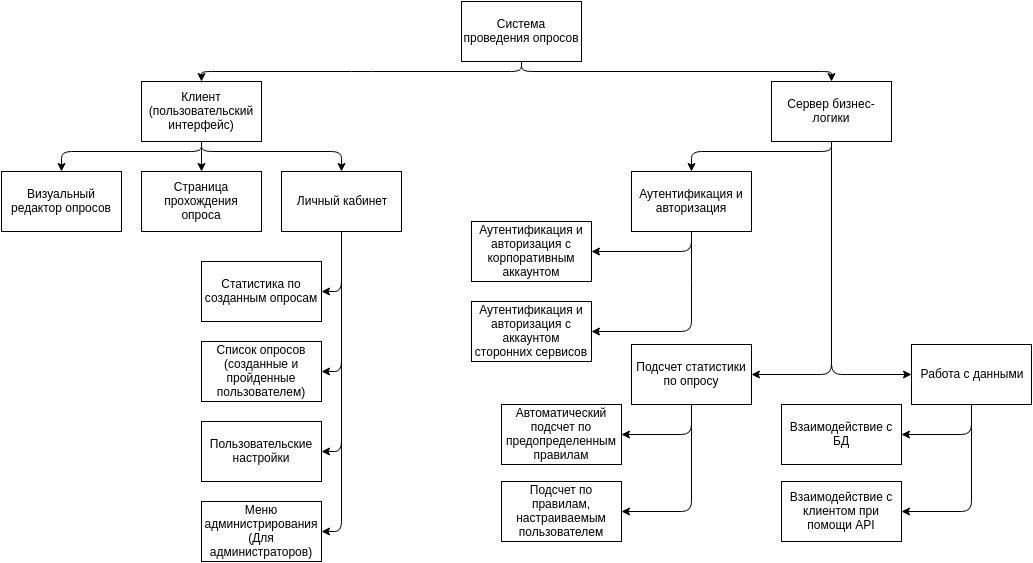

The diagram above was exported from draw.io. Its source (the exported page's mxGraphModel, read from the mxfile embedded in the PNG):
<mxGraphModel dx="1272" dy="530" grid="1" gridSize="10" guides="1" tooltips="1" connect="1" arrows="1" fold="1" page="1" pageScale="1" pageWidth="1169" pageHeight="826" background="#ffffff" math="0" shadow="0">
  <root>
    <mxCell id="0" />
    <mxCell id="1" parent="0" />
    <mxCell id="2" value="Система проведения опросов" style="whiteSpace=wrap;html=1;" parent="1" vertex="1">
      <mxGeometry x="560" y="70" width="120" height="60" as="geometry" />
    </mxCell>
    <mxCell id="3" value="Клиент&lt;div&gt;(пользовательский интерфейс)&lt;/div&gt;" style="whiteSpace=wrap;html=1;" parent="1" vertex="1">
      <mxGeometry x="240" y="150" width="120" height="60" as="geometry" />
    </mxCell>
    <mxCell id="4" value="Сервер бизнес-логики" style="whiteSpace=wrap;html=1;" parent="1" vertex="1">
      <mxGeometry x="870" y="150" width="120" height="60" as="geometry" />
    </mxCell>
    <mxCell id="7" value="" style="endArrow=classic;html=1;exitX=0.5;exitY=1;entryX=0.5;entryY=0;" parent="1" source="2" target="3" edge="1">
      <mxGeometry width="50" height="50" relative="1" as="geometry">
        <mxPoint x="530" y="180" as="sourcePoint" />
        <mxPoint x="580" y="130" as="targetPoint" />
        <Array as="points">
          <mxPoint x="620" y="140" />
          <mxPoint x="460" y="140" />
          <mxPoint x="300" y="140" />
        </Array>
      </mxGeometry>
    </mxCell>
    <mxCell id="8" value="" style="endArrow=classic;html=1;exitX=0.5;exitY=1;entryX=0.5;entryY=0;" parent="1" source="2" target="4" edge="1">
      <mxGeometry width="50" height="50" relative="1" as="geometry">
        <mxPoint x="640" y="210" as="sourcePoint" />
        <mxPoint x="690" y="160" as="targetPoint" />
        <Array as="points">
          <mxPoint x="620" y="140" />
          <mxPoint x="930" y="140" />
        </Array>
      </mxGeometry>
    </mxCell>
    <mxCell id="9" value="Визуальный редактор опросов" style="whiteSpace=wrap;html=1;flipH=1;" parent="1" vertex="1">
      <mxGeometry x="100" y="240" width="120" height="60" as="geometry" />
    </mxCell>
    <mxCell id="10" value="Страница прохождения опроса" style="whiteSpace=wrap;html=1;" parent="1" vertex="1">
      <mxGeometry x="240" y="240" width="120" height="60" as="geometry" />
    </mxCell>
    <mxCell id="11" value="Личный кабинет" style="whiteSpace=wrap;html=1;" parent="1" vertex="1">
      <mxGeometry x="380" y="240" width="120" height="60" as="geometry" />
    </mxCell>
    <mxCell id="12" value="" style="endArrow=classic;html=1;exitX=0.5;exitY=1;entryX=0.5;entryY=0;" parent="1" source="3" target="9" edge="1">
      <mxGeometry width="50" height="50" relative="1" as="geometry">
        <mxPoint x="10" y="60" as="sourcePoint" />
        <mxPoint x="60" y="10" as="targetPoint" />
        <Array as="points">
          <mxPoint x="300" y="220" />
          <mxPoint x="160" y="220" />
        </Array>
      </mxGeometry>
    </mxCell>
    <mxCell id="13" value="" style="endArrow=classic;html=1;exitX=0.5;exitY=1;entryX=0.5;entryY=0;" parent="1" source="3" target="10" edge="1">
      <mxGeometry width="50" height="50" relative="1" as="geometry">
        <mxPoint x="10" y="60" as="sourcePoint" />
        <mxPoint x="60" y="10" as="targetPoint" />
      </mxGeometry>
    </mxCell>
    <mxCell id="14" value="" style="endArrow=classic;html=1;exitX=0.5;exitY=1;entryX=0.5;entryY=0;" parent="1" source="3" target="11" edge="1">
      <mxGeometry width="50" height="50" relative="1" as="geometry">
        <mxPoint x="10" y="60" as="sourcePoint" />
        <mxPoint x="60" y="10" as="targetPoint" />
        <Array as="points">
          <mxPoint x="300" y="220" />
          <mxPoint x="440" y="220" />
        </Array>
      </mxGeometry>
    </mxCell>
    <mxCell id="15" value="Статистика по созданным опросам" style="whiteSpace=wrap;html=1;" parent="1" vertex="1">
      <mxGeometry x="300" y="330" width="120" height="60" as="geometry" />
    </mxCell>
    <mxCell id="16" value="Список опросов&lt;div&gt;(созданные и пройденные пользователем)&lt;/div&gt;" style="whiteSpace=wrap;html=1;" parent="1" vertex="1">
      <mxGeometry x="300" y="410" width="120" height="60" as="geometry" />
    </mxCell>
    <mxCell id="17" value="" style="endArrow=classic;html=1;exitX=0.5;exitY=1;entryX=1;entryY=0.5;" parent="1" source="11" target="15" edge="1">
      <mxGeometry width="50" height="50" relative="1" as="geometry">
        <mxPoint x="10" y="60" as="sourcePoint" />
        <mxPoint x="60" y="10" as="targetPoint" />
        <Array as="points">
          <mxPoint x="440" y="360" />
        </Array>
      </mxGeometry>
    </mxCell>
    <mxCell id="18" value="" style="endArrow=classic;html=1;entryX=1;entryY=0.5;" parent="1" target="16" edge="1">
      <mxGeometry width="50" height="50" relative="1" as="geometry">
        <mxPoint x="440" y="300" as="sourcePoint" />
        <mxPoint x="60" y="10" as="targetPoint" />
        <Array as="points">
          <mxPoint x="440" y="440" />
        </Array>
      </mxGeometry>
    </mxCell>
    <mxCell id="19" value="Аутентификация и авторизация" style="whiteSpace=wrap;html=1;" parent="1" vertex="1">
      <mxGeometry x="730" y="240" width="120" height="60" as="geometry" />
    </mxCell>
    <mxCell id="20" value="Подсчет статистики по опросу" style="whiteSpace=wrap;html=1;" parent="1" vertex="1">
      <mxGeometry x="730" y="413" width="120" height="60" as="geometry" />
    </mxCell>
    <mxCell id="22" value="" style="endArrow=classic;html=1;exitX=0.5;exitY=1;entryX=0.5;entryY=0;" parent="1" source="4" target="19" edge="1">
      <mxGeometry width="50" height="50" relative="1" as="geometry">
        <mxPoint x="80" y="60" as="sourcePoint" />
        <mxPoint x="130" y="10" as="targetPoint" />
        <Array as="points">
          <mxPoint x="930" y="220" />
          <mxPoint x="790" y="220" />
        </Array>
      </mxGeometry>
    </mxCell>
    <mxCell id="23" value="" style="endArrow=classic;html=1;exitX=0.5;exitY=1;entryX=1;entryY=0.5;" parent="1" source="4" target="20" edge="1">
      <mxGeometry width="50" height="50" relative="1" as="geometry">
        <mxPoint x="80" y="60" as="sourcePoint" />
        <mxPoint x="130" y="10" as="targetPoint" />
        <Array as="points">
          <mxPoint x="930" y="443" />
        </Array>
      </mxGeometry>
    </mxCell>
    <mxCell id="25" value="&lt;span&gt;Аутентификация и авторизация&lt;/span&gt;&amp;nbsp;с корпоративным аккаунтом" style="whiteSpace=wrap;html=1;" parent="1" vertex="1">
      <mxGeometry x="570" y="290" width="120" height="60" as="geometry" />
    </mxCell>
    <mxCell id="26" value="&lt;span&gt;Аутентификация и авторизация&lt;/span&gt;&amp;nbsp;с аккаунтом сторонних сервисов" style="whiteSpace=wrap;html=1;" parent="1" vertex="1">
      <mxGeometry x="570" y="370" width="120" height="60" as="geometry" />
    </mxCell>
    <mxCell id="27" value="" style="endArrow=classic;html=1;exitX=0.5;exitY=1;entryX=1;entryY=0.5;" parent="1" source="19" target="25" edge="1">
      <mxGeometry width="50" height="50" relative="1" as="geometry">
        <mxPoint x="10" y="60" as="sourcePoint" />
        <mxPoint x="60" y="10" as="targetPoint" />
        <Array as="points">
          <mxPoint x="790" y="320" />
        </Array>
      </mxGeometry>
    </mxCell>
    <mxCell id="28" value="" style="endArrow=classic;html=1;exitX=0.5;exitY=1;entryX=1;entryY=0.5;" parent="1" source="19" target="26" edge="1">
      <mxGeometry width="50" height="50" relative="1" as="geometry">
        <mxPoint x="10" y="60" as="sourcePoint" />
        <mxPoint x="60" y="10" as="targetPoint" />
        <Array as="points">
          <mxPoint x="790" y="340" />
          <mxPoint x="790" y="400" />
        </Array>
      </mxGeometry>
    </mxCell>
    <mxCell id="29" value="Автоматический подсчет по предопределенным правилам" style="whiteSpace=wrap;html=1;" parent="1" vertex="1">
      <mxGeometry x="600" y="473" width="120" height="60" as="geometry" />
    </mxCell>
    <mxCell id="30" value="" style="endArrow=classic;html=1;exitX=0.5;exitY=1;entryX=1;entryY=0.5;" parent="1" source="20" target="29" edge="1">
      <mxGeometry width="50" height="50" relative="1" as="geometry">
        <mxPoint x="10" y="140" as="sourcePoint" />
        <mxPoint x="60" y="90" as="targetPoint" />
        <Array as="points">
          <mxPoint x="790" y="503" />
        </Array>
      </mxGeometry>
    </mxCell>
    <mxCell id="31" value="Подсчет по правилам, настраиваемым пользователем" style="whiteSpace=wrap;html=1;" parent="1" vertex="1">
      <mxGeometry x="600" y="550" width="120" height="60" as="geometry" />
    </mxCell>
    <mxCell id="32" value="" style="endArrow=classic;html=1;exitX=0.5;exitY=1;entryX=1;entryY=0.5;" parent="1" source="20" target="31" edge="1">
      <mxGeometry width="50" height="50" relative="1" as="geometry">
        <mxPoint x="10" y="140" as="sourcePoint" />
        <mxPoint x="60" y="90" as="targetPoint" />
        <Array as="points">
          <mxPoint x="790" y="580" />
        </Array>
      </mxGeometry>
    </mxCell>
    <mxCell id="33" value="Работа с данными" style="whiteSpace=wrap;html=1;" parent="1" vertex="1">
      <mxGeometry x="1010" y="413" width="120" height="60" as="geometry" />
    </mxCell>
    <mxCell id="34" value="" style="endArrow=classic;html=1;exitX=0.5;exitY=1;entryX=0;entryY=0.5;" parent="1" source="4" target="33" edge="1">
      <mxGeometry width="50" height="50" relative="1" as="geometry">
        <mxPoint x="10" y="60" as="sourcePoint" />
        <mxPoint x="60" y="10" as="targetPoint" />
        <Array as="points">
          <mxPoint x="930" y="443" />
        </Array>
      </mxGeometry>
    </mxCell>
    <mxCell id="35" value="Взаимодействие с БД" style="whiteSpace=wrap;html=1;" parent="1" vertex="1">
      <mxGeometry x="880" y="473" width="120" height="60" as="geometry" />
    </mxCell>
    <mxCell id="36" value="Взаимодействие с клиентом при помощи API" style="whiteSpace=wrap;html=1;" parent="1" vertex="1">
      <mxGeometry x="880" y="550" width="120" height="60" as="geometry" />
    </mxCell>
    <mxCell id="37" value="" style="endArrow=classic;html=1;exitX=0.5;exitY=1;entryX=1;entryY=0.5;" parent="1" source="33" target="35" edge="1">
      <mxGeometry width="50" height="50" relative="1" as="geometry">
        <mxPoint x="10" y="60" as="sourcePoint" />
        <mxPoint x="60" y="10" as="targetPoint" />
        <Array as="points">
          <mxPoint x="1070" y="503" />
        </Array>
      </mxGeometry>
    </mxCell>
    <mxCell id="38" value="" style="endArrow=classic;html=1;exitX=0.5;exitY=1;entryX=1;entryY=0.5;" parent="1" source="33" target="36" edge="1">
      <mxGeometry width="50" height="50" relative="1" as="geometry">
        <mxPoint x="10" y="60" as="sourcePoint" />
        <mxPoint x="60" y="10" as="targetPoint" />
        <Array as="points">
          <mxPoint x="1070" y="580" />
        </Array>
      </mxGeometry>
    </mxCell>
    <mxCell id="40" value="Пользовательские настройки" style="whiteSpace=wrap;html=1;" parent="1" vertex="1">
      <mxGeometry x="300" y="490" width="120" height="60" as="geometry" />
    </mxCell>
    <mxCell id="41" value="" style="endArrow=classic;html=1;exitX=0.5;exitY=1;entryX=1;entryY=0.5;" parent="1" source="11" target="40" edge="1">
      <mxGeometry width="50" height="50" relative="1" as="geometry">
        <mxPoint x="10" y="60" as="sourcePoint" />
        <mxPoint x="60" y="10" as="targetPoint" />
        <Array as="points">
          <mxPoint x="440" y="520" />
        </Array>
      </mxGeometry>
    </mxCell>
    <mxCell id="47" value="Меню администрирования&lt;div&gt;(Для администраторов)&lt;/div&gt;" style="whiteSpace=wrap;html=1;" parent="1" vertex="1">
      <mxGeometry x="300" y="570" width="120" height="60" as="geometry" />
    </mxCell>
    <mxCell id="48" value="" style="endArrow=classic;html=1;exitX=0.5;exitY=1;entryX=1;entryY=0.5;" parent="1" source="11" target="47" edge="1">
      <mxGeometry width="50" height="50" relative="1" as="geometry">
        <mxPoint x="10" y="60" as="sourcePoint" />
        <mxPoint x="60" y="10" as="targetPoint" />
        <Array as="points">
          <mxPoint x="440" y="600" />
        </Array>
      </mxGeometry>
    </mxCell>
  </root>
</mxGraphModel>